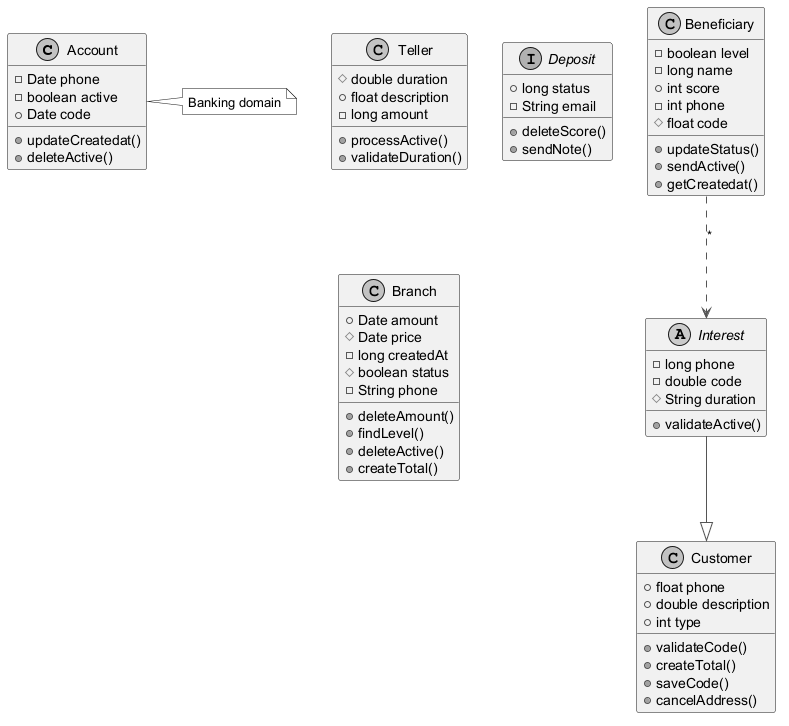

The diagram above was rendered by PlantUML. Its source (embedded in the PNG):
@startuml
skinparam monochrome true
skinparam ArrowColor #555555
class Account {
  -Date phone
  -boolean active
  +Date code
  +updateCreatedat()
  +deleteActive()
}
class Beneficiary {
  -boolean level
  -long name
  +int score
  -int phone
  #float code
  +updateStatus()
  +sendActive()
  +getCreatedat()
}
class Customer {
  +float phone
  +double description
  +int type
  +validateCode()
  +createTotal()
  +saveCode()
  +cancelAddress()
}
class Teller {
  #double duration
  +float description
  -long amount
  +processActive()
  +validateDuration()
}
interface Deposit {
  +long status
  -String email
  +deleteScore()
  +sendNote()
}
class Branch {
  +Date amount
  #Date price
  -long createdAt
  #boolean status
  -String phone
  +deleteAmount()
  +findLevel()
  +deleteActive()
  +createTotal()
}
abstract class Interest {
  -long phone
  -double code
  #String duration
  +validateActive()
}
Beneficiary ..> Interest : "*"
Interest --|> Customer
note right of Account : Banking domain
@enduml